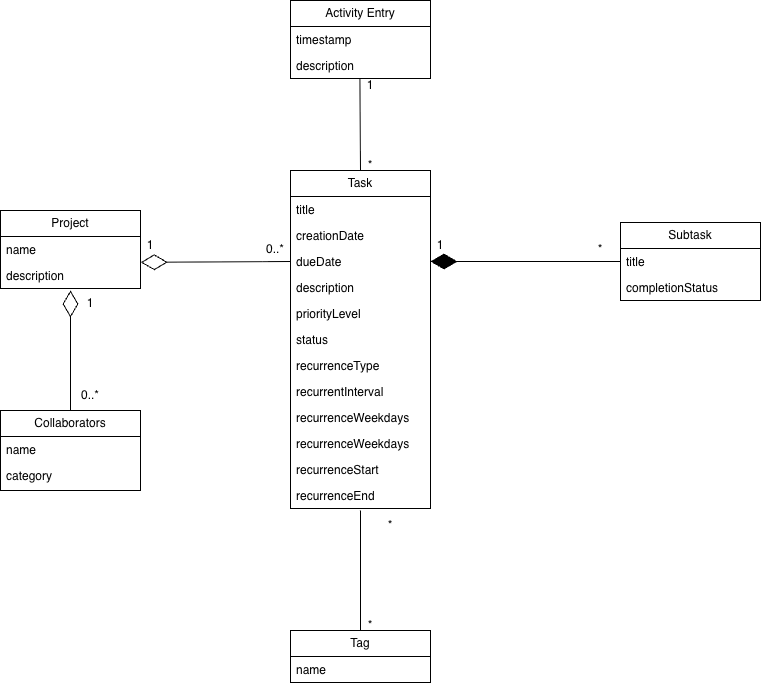

The diagram above was exported from draw.io. Its source (the exported page's mxGraphModel, read from the mxfile embedded in the PNG):
<mxGraphModel dx="925" dy="975" grid="1" gridSize="10" guides="1" tooltips="1" connect="1" arrows="1" fold="1" page="1" pageScale="1" pageWidth="850" pageHeight="1100" math="0" shadow="0">
  <root>
    <mxCell id="0" />
    <mxCell id="1" parent="0" />
    <mxCell id="vfpwX3oX9xN3X3b0d09I-2" parent="1" style="swimlane;fontStyle=0;childLayout=stackLayout;horizontal=1;startSize=26;fillColor=none;horizontalStack=0;resizeParent=1;resizeParentMax=0;resizeLast=0;collapsible=1;marginBottom=0;whiteSpace=wrap;html=1;" value="Activity Entry" vertex="1">
      <mxGeometry height="78" width="140" x="440" y="100" as="geometry" />
    </mxCell>
    <mxCell id="vfpwX3oX9xN3X3b0d09I-3" parent="vfpwX3oX9xN3X3b0d09I-2" style="text;strokeColor=none;fillColor=none;align=left;verticalAlign=top;spacingLeft=4;spacingRight=4;overflow=hidden;rotatable=0;points=[[0,0.5],[1,0.5]];portConstraint=eastwest;whiteSpace=wrap;html=1;" value="timestamp" vertex="1">
      <mxGeometry height="26" width="140" y="26" as="geometry" />
    </mxCell>
    <mxCell id="vfpwX3oX9xN3X3b0d09I-4" parent="vfpwX3oX9xN3X3b0d09I-2" style="text;strokeColor=none;fillColor=none;align=left;verticalAlign=top;spacingLeft=4;spacingRight=4;overflow=hidden;rotatable=0;points=[[0,0.5],[1,0.5]];portConstraint=eastwest;whiteSpace=wrap;html=1;" value="description" vertex="1">
      <mxGeometry height="26" width="140" y="52" as="geometry" />
    </mxCell>
    <mxCell id="vfpwX3oX9xN3X3b0d09I-7" parent="1" style="swimlane;fontStyle=0;childLayout=stackLayout;horizontal=1;startSize=26;fillColor=none;horizontalStack=0;resizeParent=1;resizeParentMax=0;resizeLast=0;collapsible=1;marginBottom=0;whiteSpace=wrap;html=1;" value="Task" vertex="1">
      <mxGeometry height="338" width="140" x="440" y="270" as="geometry" />
    </mxCell>
    <mxCell id="vfpwX3oX9xN3X3b0d09I-8" parent="vfpwX3oX9xN3X3b0d09I-7" style="text;strokeColor=none;fillColor=none;align=left;verticalAlign=top;spacingLeft=4;spacingRight=4;overflow=hidden;rotatable=0;points=[[0,0.5],[1,0.5]];portConstraint=eastwest;whiteSpace=wrap;html=1;" value="title" vertex="1">
      <mxGeometry height="26" width="140" y="26" as="geometry" />
    </mxCell>
    <mxCell id="vfpwX3oX9xN3X3b0d09I-9" parent="vfpwX3oX9xN3X3b0d09I-7" style="text;strokeColor=none;fillColor=none;align=left;verticalAlign=top;spacingLeft=4;spacingRight=4;overflow=hidden;rotatable=0;points=[[0,0.5],[1,0.5]];portConstraint=eastwest;whiteSpace=wrap;html=1;" value="creationDate" vertex="1">
      <mxGeometry height="26" width="140" y="52" as="geometry" />
    </mxCell>
    <mxCell id="vfpwX3oX9xN3X3b0d09I-15" parent="vfpwX3oX9xN3X3b0d09I-7" style="text;strokeColor=none;fillColor=none;align=left;verticalAlign=top;spacingLeft=4;spacingRight=4;overflow=hidden;rotatable=0;points=[[0,0.5],[1,0.5]];portConstraint=eastwest;whiteSpace=wrap;html=1;" value="dueDate&lt;div&gt;&lt;br&gt;&lt;/div&gt;" vertex="1">
      <mxGeometry height="26" width="140" y="78" as="geometry" />
    </mxCell>
    <mxCell id="vfpwX3oX9xN3X3b0d09I-16" parent="vfpwX3oX9xN3X3b0d09I-7" style="text;strokeColor=none;fillColor=none;align=left;verticalAlign=top;spacingLeft=4;spacingRight=4;overflow=hidden;rotatable=0;points=[[0,0.5],[1,0.5]];portConstraint=eastwest;whiteSpace=wrap;html=1;" value="&lt;div&gt;description&lt;/div&gt;" vertex="1">
      <mxGeometry height="26" width="140" y="104" as="geometry" />
    </mxCell>
    <mxCell id="vfpwX3oX9xN3X3b0d09I-17" parent="vfpwX3oX9xN3X3b0d09I-7" style="text;strokeColor=none;fillColor=none;align=left;verticalAlign=top;spacingLeft=4;spacingRight=4;overflow=hidden;rotatable=0;points=[[0,0.5],[1,0.5]];portConstraint=eastwest;whiteSpace=wrap;html=1;" value="&lt;div&gt;priorityLevel&lt;/div&gt;" vertex="1">
      <mxGeometry height="26" width="140" y="130" as="geometry" />
    </mxCell>
    <mxCell id="vfpwX3oX9xN3X3b0d09I-18" parent="vfpwX3oX9xN3X3b0d09I-7" style="text;strokeColor=none;fillColor=none;align=left;verticalAlign=top;spacingLeft=4;spacingRight=4;overflow=hidden;rotatable=0;points=[[0,0.5],[1,0.5]];portConstraint=eastwest;whiteSpace=wrap;html=1;" value="&lt;div&gt;status&lt;/div&gt;" vertex="1">
      <mxGeometry height="26" width="140" y="156" as="geometry" />
    </mxCell>
    <mxCell id="f1yflKXnKAaqkWTTjiAS-12" parent="vfpwX3oX9xN3X3b0d09I-7" style="text;strokeColor=none;fillColor=none;align=left;verticalAlign=top;spacingLeft=4;spacingRight=4;overflow=hidden;rotatable=0;points=[[0,0.5],[1,0.5]];portConstraint=eastwest;whiteSpace=wrap;html=1;" value="&lt;div&gt;recurrenceType&lt;/div&gt;" vertex="1">
      <mxGeometry height="26" width="140" y="182" as="geometry" />
    </mxCell>
    <mxCell id="f1yflKXnKAaqkWTTjiAS-21" parent="vfpwX3oX9xN3X3b0d09I-7" style="text;strokeColor=none;fillColor=none;align=left;verticalAlign=top;spacingLeft=4;spacingRight=4;overflow=hidden;rotatable=0;points=[[0,0.5],[1,0.5]];portConstraint=eastwest;whiteSpace=wrap;html=1;" value="&lt;div&gt;recurrentInterval&lt;/div&gt;" vertex="1">
      <mxGeometry height="26" width="140" y="208" as="geometry" />
    </mxCell>
    <mxCell id="f1yflKXnKAaqkWTTjiAS-22" parent="vfpwX3oX9xN3X3b0d09I-7" style="text;strokeColor=none;fillColor=none;align=left;verticalAlign=top;spacingLeft=4;spacingRight=4;overflow=hidden;rotatable=0;points=[[0,0.5],[1,0.5]];portConstraint=eastwest;whiteSpace=wrap;html=1;" value="&lt;div&gt;recurrenceWeekdays&lt;/div&gt;" vertex="1">
      <mxGeometry height="26" width="140" y="234" as="geometry" />
    </mxCell>
    <mxCell id="f1yflKXnKAaqkWTTjiAS-23" parent="vfpwX3oX9xN3X3b0d09I-7" style="text;strokeColor=none;fillColor=none;align=left;verticalAlign=top;spacingLeft=4;spacingRight=4;overflow=hidden;rotatable=0;points=[[0,0.5],[1,0.5]];portConstraint=eastwest;whiteSpace=wrap;html=1;" value="&lt;div&gt;recurrenceWeekdays&lt;/div&gt;" vertex="1">
      <mxGeometry height="26" width="140" y="260" as="geometry" />
    </mxCell>
    <mxCell id="f1yflKXnKAaqkWTTjiAS-24" parent="vfpwX3oX9xN3X3b0d09I-7" style="text;strokeColor=none;fillColor=none;align=left;verticalAlign=top;spacingLeft=4;spacingRight=4;overflow=hidden;rotatable=0;points=[[0,0.5],[1,0.5]];portConstraint=eastwest;whiteSpace=wrap;html=1;" value="&lt;div&gt;recurrenceStart&lt;/div&gt;" vertex="1">
      <mxGeometry height="26" width="140" y="286" as="geometry" />
    </mxCell>
    <mxCell id="f1yflKXnKAaqkWTTjiAS-25" parent="vfpwX3oX9xN3X3b0d09I-7" style="text;strokeColor=none;fillColor=none;align=left;verticalAlign=top;spacingLeft=4;spacingRight=4;overflow=hidden;rotatable=0;points=[[0,0.5],[1,0.5]];portConstraint=eastwest;whiteSpace=wrap;html=1;" value="&lt;div&gt;recurrenceEnd&lt;/div&gt;" vertex="1">
      <mxGeometry height="26" width="140" y="312" as="geometry" />
    </mxCell>
    <mxCell id="vfpwX3oX9xN3X3b0d09I-19" parent="1" style="swimlane;fontStyle=0;childLayout=stackLayout;horizontal=1;startSize=26;fillColor=none;horizontalStack=0;resizeParent=1;resizeParentMax=0;resizeLast=0;collapsible=1;marginBottom=0;whiteSpace=wrap;html=1;" value="Subtask" vertex="1">
      <mxGeometry height="78" width="140" x="770" y="322" as="geometry" />
    </mxCell>
    <mxCell id="vfpwX3oX9xN3X3b0d09I-20" parent="vfpwX3oX9xN3X3b0d09I-19" style="text;strokeColor=none;fillColor=none;align=left;verticalAlign=top;spacingLeft=4;spacingRight=4;overflow=hidden;rotatable=0;points=[[0,0.5],[1,0.5]];portConstraint=eastwest;whiteSpace=wrap;html=1;" value="title" vertex="1">
      <mxGeometry height="26" width="140" y="26" as="geometry" />
    </mxCell>
    <mxCell id="vfpwX3oX9xN3X3b0d09I-21" parent="vfpwX3oX9xN3X3b0d09I-19" style="text;strokeColor=none;fillColor=none;align=left;verticalAlign=top;spacingLeft=4;spacingRight=4;overflow=hidden;rotatable=0;points=[[0,0.5],[1,0.5]];portConstraint=eastwest;whiteSpace=wrap;html=1;" value="completionStatus" vertex="1">
      <mxGeometry height="26" width="140" y="52" as="geometry" />
    </mxCell>
    <mxCell id="vfpwX3oX9xN3X3b0d09I-23" parent="1" style="swimlane;fontStyle=0;childLayout=stackLayout;horizontal=1;startSize=26;fillColor=none;horizontalStack=0;resizeParent=1;resizeParentMax=0;resizeLast=0;collapsible=1;marginBottom=0;whiteSpace=wrap;html=1;" value="Project" vertex="1">
      <mxGeometry height="78" width="140" x="150" y="310" as="geometry" />
    </mxCell>
    <mxCell id="vfpwX3oX9xN3X3b0d09I-24" parent="vfpwX3oX9xN3X3b0d09I-23" style="text;strokeColor=none;fillColor=none;align=left;verticalAlign=top;spacingLeft=4;spacingRight=4;overflow=hidden;rotatable=0;points=[[0,0.5],[1,0.5]];portConstraint=eastwest;whiteSpace=wrap;html=1;" value="name" vertex="1">
      <mxGeometry height="26" width="140" y="26" as="geometry" />
    </mxCell>
    <mxCell id="vfpwX3oX9xN3X3b0d09I-25" parent="vfpwX3oX9xN3X3b0d09I-23" style="text;strokeColor=none;fillColor=none;align=left;verticalAlign=top;spacingLeft=4;spacingRight=4;overflow=hidden;rotatable=0;points=[[0,0.5],[1,0.5]];portConstraint=eastwest;whiteSpace=wrap;html=1;" value="description" vertex="1">
      <mxGeometry height="26" width="140" y="52" as="geometry" />
    </mxCell>
    <mxCell id="vfpwX3oX9xN3X3b0d09I-27" parent="1" style="swimlane;fontStyle=0;childLayout=stackLayout;horizontal=1;startSize=26;fillColor=none;horizontalStack=0;resizeParent=1;resizeParentMax=0;resizeLast=0;collapsible=1;marginBottom=0;whiteSpace=wrap;html=1;" value="Tag" vertex="1">
      <mxGeometry height="52" width="140" x="440" y="730" as="geometry" />
    </mxCell>
    <mxCell id="vfpwX3oX9xN3X3b0d09I-28" parent="vfpwX3oX9xN3X3b0d09I-27" style="text;strokeColor=none;fillColor=none;align=left;verticalAlign=top;spacingLeft=4;spacingRight=4;overflow=hidden;rotatable=0;points=[[0,0.5],[1,0.5]];portConstraint=eastwest;whiteSpace=wrap;html=1;" value="name" vertex="1">
      <mxGeometry height="26" width="140" y="26" as="geometry" />
    </mxCell>
    <mxCell id="vfpwX3oX9xN3X3b0d09I-31" parent="1" style="swimlane;fontStyle=0;childLayout=stackLayout;horizontal=1;startSize=26;fillColor=none;horizontalStack=0;resizeParent=1;resizeParentMax=0;resizeLast=0;collapsible=1;marginBottom=0;whiteSpace=wrap;html=1;" value="Collaborators" vertex="1">
      <mxGeometry height="80" width="140" x="150" y="510" as="geometry" />
    </mxCell>
    <mxCell id="vfpwX3oX9xN3X3b0d09I-32" parent="vfpwX3oX9xN3X3b0d09I-31" style="text;strokeColor=none;fillColor=none;align=left;verticalAlign=top;spacingLeft=4;spacingRight=4;overflow=hidden;rotatable=0;points=[[0,0.5],[1,0.5]];portConstraint=eastwest;whiteSpace=wrap;html=1;" value="name" vertex="1">
      <mxGeometry height="26" width="140" y="26" as="geometry" />
    </mxCell>
    <mxCell id="vfpwX3oX9xN3X3b0d09I-33" parent="vfpwX3oX9xN3X3b0d09I-31" style="text;strokeColor=none;fillColor=none;align=left;verticalAlign=top;spacingLeft=4;spacingRight=4;overflow=hidden;rotatable=0;points=[[0,0.5],[1,0.5]];portConstraint=eastwest;whiteSpace=wrap;html=1;" value="category" vertex="1">
      <mxGeometry height="28" width="140" y="52" as="geometry" />
    </mxCell>
    <mxCell id="f1yflKXnKAaqkWTTjiAS-1" edge="1" parent="1" source="vfpwX3oX9xN3X3b0d09I-15" style="endArrow=diamondThin;endFill=0;endSize=24;html=1;rounded=0;entryX=1.002;entryY=-0.007;entryDx=0;entryDy=0;entryPerimeter=0;exitX=0;exitY=0.5;exitDx=0;exitDy=0;" target="vfpwX3oX9xN3X3b0d09I-25" value="">
      <mxGeometry relative="1" width="160" as="geometry">
        <mxPoint x="240" y="430" as="sourcePoint" />
        <mxPoint x="400" y="430" as="targetPoint" />
      </mxGeometry>
    </mxCell>
    <mxCell id="f1yflKXnKAaqkWTTjiAS-3" parent="1" style="text;html=1;whiteSpace=wrap;strokeColor=none;fillColor=none;align=center;verticalAlign=middle;rounded=0;" value="1" vertex="1">
      <mxGeometry height="30" width="60" x="270" y="330" as="geometry" />
    </mxCell>
    <mxCell id="f1yflKXnKAaqkWTTjiAS-4" parent="1" style="text;html=1;whiteSpace=wrap;strokeColor=none;fillColor=none;align=center;verticalAlign=middle;rounded=0;" value="0..*" vertex="1">
      <mxGeometry height="30" width="60" x="395" y="334" as="geometry" />
    </mxCell>
    <mxCell id="f1yflKXnKAaqkWTTjiAS-6" edge="1" parent="1" source="vfpwX3oX9xN3X3b0d09I-27" style="endArrow=none;html=1;rounded=0;exitX=0.5;exitY=0;exitDx=0;exitDy=0;entryX=0;entryY=0;entryDx=0;entryDy=0;" target="f1yflKXnKAaqkWTTjiAS-7" value="">
      <mxGeometry height="50" relative="1" width="50" as="geometry">
        <mxPoint x="480" y="560" as="sourcePoint" />
        <mxPoint x="508" y="600" as="targetPoint" />
      </mxGeometry>
    </mxCell>
    <mxCell id="f1yflKXnKAaqkWTTjiAS-7" parent="1" style="text;html=1;whiteSpace=wrap;strokeColor=none;fillColor=none;align=center;verticalAlign=middle;rounded=0;" value="*" vertex="1">
      <mxGeometry height="30" width="60" x="510" y="610" as="geometry" />
    </mxCell>
    <mxCell id="f1yflKXnKAaqkWTTjiAS-8" parent="1" style="text;html=1;whiteSpace=wrap;strokeColor=none;fillColor=none;align=center;verticalAlign=middle;rounded=0;" value="*" vertex="1">
      <mxGeometry height="30" width="60" x="490" y="710" as="geometry" />
    </mxCell>
    <mxCell id="f1yflKXnKAaqkWTTjiAS-9" edge="1" parent="1" source="vfpwX3oX9xN3X3b0d09I-20" style="endArrow=diamondThin;endFill=1;endSize=24;html=1;rounded=0;entryX=1;entryY=0.5;entryDx=0;entryDy=0;exitX=0;exitY=0.5;exitDx=0;exitDy=0;" target="vfpwX3oX9xN3X3b0d09I-15" value="">
      <mxGeometry relative="1" width="160" as="geometry">
        <mxPoint x="600" y="370" as="sourcePoint" />
        <mxPoint x="760" y="370" as="targetPoint" />
      </mxGeometry>
    </mxCell>
    <mxCell id="f1yflKXnKAaqkWTTjiAS-10" parent="1" style="text;html=1;whiteSpace=wrap;strokeColor=none;fillColor=none;align=center;verticalAlign=middle;rounded=0;" value="1" vertex="1">
      <mxGeometry height="30" width="60" x="560" y="330" as="geometry" />
    </mxCell>
    <mxCell id="f1yflKXnKAaqkWTTjiAS-11" parent="1" style="text;html=1;whiteSpace=wrap;strokeColor=none;fillColor=none;align=center;verticalAlign=middle;rounded=0;" value="*" vertex="1">
      <mxGeometry height="30" width="60" x="720" y="334" as="geometry" />
    </mxCell>
    <mxCell id="f1yflKXnKAaqkWTTjiAS-14" edge="1" parent="1" style="endArrow=none;html=1;rounded=0;" value="">
      <mxGeometry height="50" relative="1" width="50" as="geometry">
        <mxPoint x="510" y="270" as="sourcePoint" />
        <mxPoint x="509.40999999999997" y="178" as="targetPoint" />
      </mxGeometry>
    </mxCell>
    <mxCell id="f1yflKXnKAaqkWTTjiAS-16" parent="1" style="text;html=1;whiteSpace=wrap;strokeColor=none;fillColor=none;align=center;verticalAlign=middle;rounded=0;" value="1" vertex="1">
      <mxGeometry height="30" width="60" x="490" y="170" as="geometry" />
    </mxCell>
    <mxCell id="f1yflKXnKAaqkWTTjiAS-17" parent="1" style="text;html=1;whiteSpace=wrap;strokeColor=none;fillColor=none;align=center;verticalAlign=middle;rounded=0;" value="*" vertex="1">
      <mxGeometry height="30" width="60" x="490" y="250" as="geometry" />
    </mxCell>
    <mxCell id="f1yflKXnKAaqkWTTjiAS-18" edge="1" parent="1" source="vfpwX3oX9xN3X3b0d09I-31" style="endArrow=diamondThin;endFill=0;endSize=24;html=1;rounded=0;exitX=0.5;exitY=0;exitDx=0;exitDy=0;" value="">
      <mxGeometry relative="1" width="160" as="geometry">
        <mxPoint x="360" y="420" as="sourcePoint" />
        <mxPoint x="220" y="390" as="targetPoint" />
      </mxGeometry>
    </mxCell>
    <mxCell id="f1yflKXnKAaqkWTTjiAS-19" parent="1" style="text;html=1;whiteSpace=wrap;strokeColor=none;fillColor=none;align=center;verticalAlign=middle;rounded=0;" value="1" vertex="1">
      <mxGeometry height="30" width="60" x="210" y="388" as="geometry" />
    </mxCell>
    <mxCell id="f1yflKXnKAaqkWTTjiAS-20" parent="1" style="text;html=1;whiteSpace=wrap;strokeColor=none;fillColor=none;align=center;verticalAlign=middle;rounded=0;" value="0..*" vertex="1">
      <mxGeometry height="30" width="60" x="210" y="480" as="geometry" />
    </mxCell>
  </root>
</mxGraphModel>